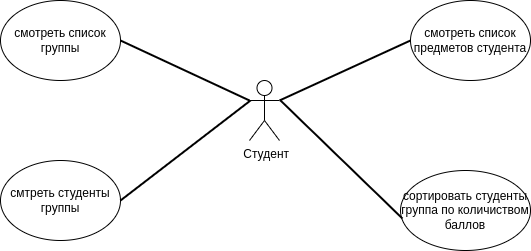

The diagram above was exported from draw.io. Its source (the exported page's mxGraphModel, read from the mxfile embedded in the PNG):
<mxGraphModel dx="1348" dy="744" grid="1" gridSize="10" guides="1" tooltips="1" connect="1" arrows="1" fold="1" page="1" pageScale="1" pageWidth="827" pageHeight="1169" math="0" shadow="0">
  <root>
    <mxCell id="0" />
    <mxCell id="1" parent="0" />
    <mxCell id="yzh31n--Ur8VGoSbcKhB-1" value="&amp;nbsp;Студент" style="shape=umlActor;verticalLabelPosition=bottom;verticalAlign=top;html=1;outlineConnect=0;" parent="1" vertex="1">
      <mxGeometry x="399" y="340" width="30" height="60" as="geometry" />
    </mxCell>
    <mxCell id="yzh31n--Ur8VGoSbcKhB-3" value="смотреть список предметов студента" style="ellipse;whiteSpace=wrap;html=1;" parent="1" vertex="1">
      <mxGeometry x="560" y="260" width="120" height="80" as="geometry" />
    </mxCell>
    <mxCell id="_iGPc7uuG50lp6PxwLWB-1" value="смотреть список группы" style="ellipse;whiteSpace=wrap;html=1;" vertex="1" parent="1">
      <mxGeometry x="150" y="260" width="120" height="80" as="geometry" />
    </mxCell>
    <mxCell id="_iGPc7uuG50lp6PxwLWB-2" value="смтреть студенты группы" style="ellipse;whiteSpace=wrap;html=1;" vertex="1" parent="1">
      <mxGeometry x="150" y="420" width="120" height="80" as="geometry" />
    </mxCell>
    <mxCell id="_iGPc7uuG50lp6PxwLWB-3" value="сортировать студенты группа по количиством баллов" style="ellipse;whiteSpace=wrap;html=1;" vertex="1" parent="1">
      <mxGeometry x="550" y="430" width="130" height="80" as="geometry" />
    </mxCell>
    <mxCell id="_iGPc7uuG50lp6PxwLWB-4" value="" style="endArrow=none;html=1;rounded=0;strokeWidth=2;exitX=1;exitY=0.3333333333333333;exitDx=0;exitDy=0;exitPerimeter=0;entryX=0;entryY=0.5;entryDx=0;entryDy=0;" edge="1" parent="1" source="yzh31n--Ur8VGoSbcKhB-1" target="yzh31n--Ur8VGoSbcKhB-3">
      <mxGeometry width="50" height="50" relative="1" as="geometry">
        <mxPoint x="390" y="520" as="sourcePoint" />
        <mxPoint x="440" y="470" as="targetPoint" />
      </mxGeometry>
    </mxCell>
    <mxCell id="_iGPc7uuG50lp6PxwLWB-5" value="" style="endArrow=none;html=1;rounded=0;strokeWidth=2;entryX=0.015;entryY=0.6;entryDx=0;entryDy=0;entryPerimeter=0;" edge="1" parent="1" target="_iGPc7uuG50lp6PxwLWB-3">
      <mxGeometry width="50" height="50" relative="1" as="geometry">
        <mxPoint x="430" y="360" as="sourcePoint" />
        <mxPoint x="570" y="310" as="targetPoint" />
      </mxGeometry>
    </mxCell>
    <mxCell id="_iGPc7uuG50lp6PxwLWB-6" value="" style="endArrow=none;html=1;rounded=0;strokeWidth=2;entryX=1;entryY=0.5;entryDx=0;entryDy=0;exitX=0;exitY=0.3333333333333333;exitDx=0;exitDy=0;exitPerimeter=0;" edge="1" parent="1" source="yzh31n--Ur8VGoSbcKhB-1" target="_iGPc7uuG50lp6PxwLWB-1">
      <mxGeometry width="50" height="50" relative="1" as="geometry">
        <mxPoint x="440" y="370" as="sourcePoint" />
        <mxPoint x="561.95" y="488" as="targetPoint" />
      </mxGeometry>
    </mxCell>
    <mxCell id="_iGPc7uuG50lp6PxwLWB-8" value="" style="endArrow=none;html=1;rounded=0;strokeWidth=2;entryX=1;entryY=0.5;entryDx=0;entryDy=0;" edge="1" parent="1" target="_iGPc7uuG50lp6PxwLWB-2">
      <mxGeometry width="50" height="50" relative="1" as="geometry">
        <mxPoint x="400" y="360" as="sourcePoint" />
        <mxPoint x="290" y="320" as="targetPoint" />
      </mxGeometry>
    </mxCell>
  </root>
</mxGraphModel>